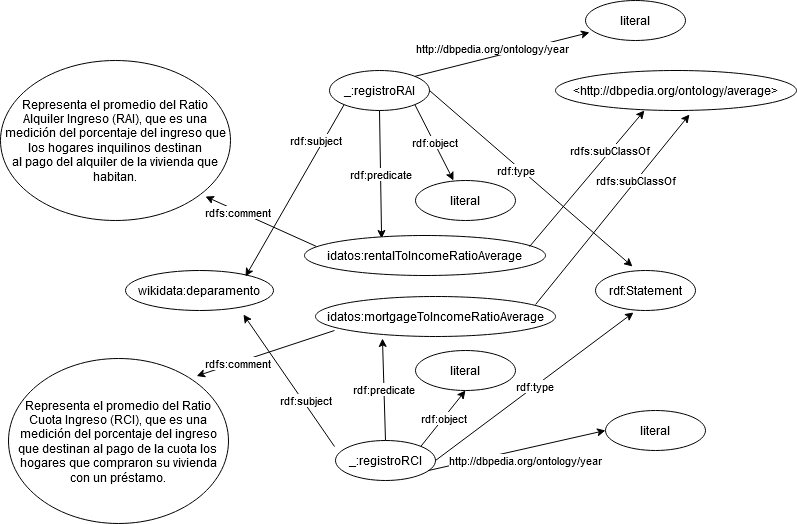

The diagram above was exported from draw.io. Its source (the exported page's mxGraphModel, read from the mxfile embedded in the PNG):
<mxGraphModel dx="2249" dy="763" grid="1" gridSize="10" guides="1" tooltips="1" connect="1" arrows="1" fold="1" page="1" pageScale="1" pageWidth="827" pageHeight="1169" math="0" shadow="0">
  <root>
    <mxCell id="0" />
    <mxCell id="1" parent="0" />
    <mxCell id="p-cLTtm18gFlHZ4-gx-P-1" value="_:registroRAI" style="ellipse;whiteSpace=wrap;html=1;align=center;newEdgeStyle={&quot;edgeStyle&quot;:&quot;entityRelationEdgeStyle&quot;,&quot;startArrow&quot;:&quot;none&quot;,&quot;endArrow&quot;:&quot;none&quot;,&quot;segment&quot;:10,&quot;curved&quot;:1};treeFolding=1;treeMoving=1;" vertex="1" parent="1">
      <mxGeometry x="4" y="130" width="100" height="40" as="geometry" />
    </mxCell>
    <mxCell id="p-cLTtm18gFlHZ4-gx-P-2" value="rdf:type" style="endArrow=classic;html=1;exitX=1;exitY=0.5;exitDx=0;exitDy=0;entryX=0.37;entryY=-0.1;entryDx=0;entryDy=0;entryPerimeter=0;" edge="1" parent="1" source="p-cLTtm18gFlHZ4-gx-P-1" target="p-cLTtm18gFlHZ4-gx-P-3">
      <mxGeometry x="-0.1262" y="-4" width="50" height="50" relative="1" as="geometry">
        <mxPoint x="204" y="280" as="sourcePoint" />
        <mxPoint x="-46" y="160" as="targetPoint" />
        <mxPoint as="offset" />
      </mxGeometry>
    </mxCell>
    <mxCell id="p-cLTtm18gFlHZ4-gx-P-3" value="rdf:Statement" style="ellipse;whiteSpace=wrap;html=1;align=center;newEdgeStyle={&quot;edgeStyle&quot;:&quot;entityRelationEdgeStyle&quot;,&quot;startArrow&quot;:&quot;none&quot;,&quot;endArrow&quot;:&quot;none&quot;,&quot;segment&quot;:10,&quot;curved&quot;:1};treeFolding=1;treeMoving=1;" vertex="1" parent="1">
      <mxGeometry x="270" y="330" width="100" height="40" as="geometry" />
    </mxCell>
    <mxCell id="p-cLTtm18gFlHZ4-gx-P-4" value="wikidata:deparamento" style="ellipse;whiteSpace=wrap;html=1;align=center;newEdgeStyle={&quot;edgeStyle&quot;:&quot;entityRelationEdgeStyle&quot;,&quot;startArrow&quot;:&quot;none&quot;,&quot;endArrow&quot;:&quot;none&quot;,&quot;segment&quot;:10,&quot;curved&quot;:1};treeFolding=1;treeMoving=1;" vertex="1" parent="1">
      <mxGeometry x="-200" y="330" width="148" height="40" as="geometry" />
    </mxCell>
    <mxCell id="p-cLTtm18gFlHZ4-gx-P-6" value="rdf:subject" style="endArrow=classic;html=1;exitX=0;exitY=1;exitDx=0;exitDy=0;" edge="1" parent="1" source="p-cLTtm18gFlHZ4-gx-P-1">
      <mxGeometry x="-0.5422" y="-7" width="50" height="50" relative="1" as="geometry">
        <mxPoint x="134.00466094067258" y="190.00213562373108" as="sourcePoint" />
        <mxPoint x="-80" y="336" as="targetPoint" />
        <mxPoint as="offset" />
      </mxGeometry>
    </mxCell>
    <mxCell id="p-cLTtm18gFlHZ4-gx-P-7" value="rdf:predicate" style="endArrow=classic;html=1;exitX=0.5;exitY=1;exitDx=0;exitDy=0;entryX=0.32;entryY=0.075;entryDx=0;entryDy=0;entryPerimeter=0;" edge="1" parent="1" source="p-cLTtm18gFlHZ4-gx-P-1" target="p-cLTtm18gFlHZ4-gx-P-10">
      <mxGeometry width="50" height="50" relative="1" as="geometry">
        <mxPoint x="114" y="190" as="sourcePoint" />
        <mxPoint x="84" y="240" as="targetPoint" />
      </mxGeometry>
    </mxCell>
    <mxCell id="p-cLTtm18gFlHZ4-gx-P-8" value="rdf:object" style="endArrow=classic;html=1;exitX=1;exitY=1;exitDx=0;exitDy=0;entryX=0.38;entryY=0;entryDx=0;entryDy=0;entryPerimeter=0;" edge="1" parent="1" source="p-cLTtm18gFlHZ4-gx-P-1" target="p-cLTtm18gFlHZ4-gx-P-12">
      <mxGeometry x="0.0119" width="50" height="50" relative="1" as="geometry">
        <mxPoint x="128" y="173" as="sourcePoint" />
        <mxPoint x="173" y="250" as="targetPoint" />
        <mxPoint as="offset" />
      </mxGeometry>
    </mxCell>
    <mxCell id="p-cLTtm18gFlHZ4-gx-P-10" value="idatos:rentalToIncomeRatioAverage" style="ellipse;whiteSpace=wrap;html=1;align=center;newEdgeStyle={&quot;edgeStyle&quot;:&quot;entityRelationEdgeStyle&quot;,&quot;startArrow&quot;:&quot;none&quot;,&quot;endArrow&quot;:&quot;none&quot;,&quot;segment&quot;:10,&quot;curved&quot;:1};treeFolding=1;treeMoving=1;" vertex="1" parent="1">
      <mxGeometry x="-21" y="295" width="241" height="40" as="geometry" />
    </mxCell>
    <mxCell id="p-cLTtm18gFlHZ4-gx-P-12" value="literal" style="ellipse;whiteSpace=wrap;html=1;align=center;newEdgeStyle={&quot;edgeStyle&quot;:&quot;entityRelationEdgeStyle&quot;,&quot;startArrow&quot;:&quot;none&quot;,&quot;endArrow&quot;:&quot;none&quot;,&quot;segment&quot;:10,&quot;curved&quot;:1};treeFolding=1;treeMoving=1;" vertex="1" parent="1">
      <mxGeometry x="90" y="240" width="100" height="40" as="geometry" />
    </mxCell>
    <mxCell id="p-cLTtm18gFlHZ4-gx-P-13" value="_:registroRCI" style="ellipse;whiteSpace=wrap;html=1;align=center;newEdgeStyle={&quot;edgeStyle&quot;:&quot;entityRelationEdgeStyle&quot;,&quot;startArrow&quot;:&quot;none&quot;,&quot;endArrow&quot;:&quot;none&quot;,&quot;segment&quot;:10,&quot;curved&quot;:1};treeFolding=1;treeMoving=1;" vertex="1" parent="1">
      <mxGeometry x="10" y="500" width="100" height="40" as="geometry" />
    </mxCell>
    <mxCell id="p-cLTtm18gFlHZ4-gx-P-16" value="rdf:subject" style="endArrow=classic;html=1;entryX=0.797;entryY=1.1;entryDx=0;entryDy=0;entryPerimeter=0;exitX=-0.01;exitY=0.15;exitDx=0;exitDy=0;exitPerimeter=0;" edge="1" parent="1" source="p-cLTtm18gFlHZ4-gx-P-13" target="p-cLTtm18gFlHZ4-gx-P-4">
      <mxGeometry x="-0.3223" y="-2" width="50" height="50" relative="1" as="geometry">
        <mxPoint x="-316.35533905932743" y="178.14213562373106" as="sourcePoint" />
        <mxPoint x="-371" y="244" as="targetPoint" />
        <mxPoint as="offset" />
      </mxGeometry>
    </mxCell>
    <mxCell id="p-cLTtm18gFlHZ4-gx-P-17" value="rdf:predicate" style="endArrow=classic;html=1;exitX=0.5;exitY=0;exitDx=0;exitDy=0;entryX=0.279;entryY=1.05;entryDx=0;entryDy=0;entryPerimeter=0;" edge="1" parent="1" target="p-cLTtm18gFlHZ4-gx-P-19" source="p-cLTtm18gFlHZ4-gx-P-13">
      <mxGeometry width="50" height="50" relative="1" as="geometry">
        <mxPoint x="30" y="470" as="sourcePoint" />
        <mxPoint x="60" y="403" as="targetPoint" />
      </mxGeometry>
    </mxCell>
    <mxCell id="p-cLTtm18gFlHZ4-gx-P-18" value="rdf:object" style="endArrow=classic;html=1;entryX=0.5;entryY=1;entryDx=0;entryDy=0;exitX=1;exitY=0;exitDx=0;exitDy=0;" edge="1" parent="1" source="p-cLTtm18gFlHZ4-gx-P-13" target="p-cLTtm18gFlHZ4-gx-P-20">
      <mxGeometry x="0.0119" width="50" height="50" relative="1" as="geometry">
        <mxPoint x="100" y="500" as="sourcePoint" />
        <mxPoint x="-192" y="242" as="targetPoint" />
        <mxPoint as="offset" />
      </mxGeometry>
    </mxCell>
    <mxCell id="p-cLTtm18gFlHZ4-gx-P-19" value="idatos:mortgageToIncomeRatioAverage" style="ellipse;whiteSpace=wrap;html=1;align=center;newEdgeStyle={&quot;edgeStyle&quot;:&quot;entityRelationEdgeStyle&quot;,&quot;startArrow&quot;:&quot;none&quot;,&quot;endArrow&quot;:&quot;none&quot;,&quot;segment&quot;:10,&quot;curved&quot;:1};treeFolding=1;treeMoving=1;" vertex="1" parent="1">
      <mxGeometry x="-10" y="356" width="240" height="40" as="geometry" />
    </mxCell>
    <mxCell id="p-cLTtm18gFlHZ4-gx-P-20" value="literal" style="ellipse;whiteSpace=wrap;html=1;align=center;newEdgeStyle={&quot;edgeStyle&quot;:&quot;entityRelationEdgeStyle&quot;,&quot;startArrow&quot;:&quot;none&quot;,&quot;endArrow&quot;:&quot;none&quot;,&quot;segment&quot;:10,&quot;curved&quot;:1};treeFolding=1;treeMoving=1;" vertex="1" parent="1">
      <mxGeometry x="90" y="410" width="100" height="40" as="geometry" />
    </mxCell>
    <mxCell id="p-cLTtm18gFlHZ4-gx-P-23" value="rdf:type" style="endArrow=classic;html=1;entryX=0.38;entryY=1.05;entryDx=0;entryDy=0;entryPerimeter=0;" edge="1" parent="1" target="p-cLTtm18gFlHZ4-gx-P-3">
      <mxGeometry width="50" height="50" relative="1" as="geometry">
        <mxPoint x="110" y="520" as="sourcePoint" />
        <mxPoint x="373" y="546" as="targetPoint" />
      </mxGeometry>
    </mxCell>
    <mxCell id="p-cLTtm18gFlHZ4-gx-P-26" value="rdfs:subClassOf" style="endArrow=classic;html=1;exitX=0.917;exitY=0.2;exitDx=0;exitDy=0;exitPerimeter=0;entryX=0.556;entryY=1.1;entryDx=0;entryDy=0;entryPerimeter=0;" edge="1" parent="1" source="p-cLTtm18gFlHZ4-gx-P-19" target="p-cLTtm18gFlHZ4-gx-P-29">
      <mxGeometry x="0.3038" width="50" height="50" relative="1" as="geometry">
        <mxPoint x="212" y="360" as="sourcePoint" />
        <mxPoint x="370" y="174" as="targetPoint" />
        <mxPoint as="offset" />
      </mxGeometry>
    </mxCell>
    <mxCell id="p-cLTtm18gFlHZ4-gx-P-27" value="rdfs:subClassOf" style="endArrow=classic;html=1;exitX=0.934;exitY=0.275;exitDx=0;exitDy=0;entryX=0.369;entryY=1;entryDx=0;entryDy=0;entryPerimeter=0;exitPerimeter=0;" edge="1" parent="1" source="p-cLTtm18gFlHZ4-gx-P-10" target="p-cLTtm18gFlHZ4-gx-P-29">
      <mxGeometry x="0.4053" y="1" width="50" height="50" relative="1" as="geometry">
        <mxPoint x="-11" y="59.5" as="sourcePoint" />
        <mxPoint x="170" y="59.5" as="targetPoint" />
        <mxPoint as="offset" />
      </mxGeometry>
    </mxCell>
    <mxCell id="p-cLTtm18gFlHZ4-gx-P-28" value="Representa el promedio del Ratio Alquiler Ingreso (RAI), que es una &lt;br/&gt;medición del porcentaje del ingreso que los hogares inquilinos destinan &lt;br/&gt;al pago del alquiler de la vivienda que habitan." style="ellipse;whiteSpace=wrap;html=1;align=center;newEdgeStyle={&quot;edgeStyle&quot;:&quot;entityRelationEdgeStyle&quot;,&quot;startArrow&quot;:&quot;none&quot;,&quot;endArrow&quot;:&quot;none&quot;,&quot;segment&quot;:10,&quot;curved&quot;:1};treeFolding=1;treeMoving=1;" vertex="1" parent="1">
      <mxGeometry x="-325" y="120" width="230" height="160" as="geometry" />
    </mxCell>
    <mxCell id="p-cLTtm18gFlHZ4-gx-P-29" value="&amp;lt;http://dbpedia.org/ontology/average&amp;gt;" style="ellipse;whiteSpace=wrap;html=1;align=center;newEdgeStyle={&quot;edgeStyle&quot;:&quot;entityRelationEdgeStyle&quot;,&quot;startArrow&quot;:&quot;none&quot;,&quot;endArrow&quot;:&quot;none&quot;,&quot;segment&quot;:10,&quot;curved&quot;:1};treeFolding=1;treeMoving=1;" vertex="1" parent="1">
      <mxGeometry x="230" y="130" width="241" height="40" as="geometry" />
    </mxCell>
    <mxCell id="p-cLTtm18gFlHZ4-gx-P-32" value="Representa el promedio del Ratio Cuota Ingreso (RCI), que es una &lt;br/&gt;medición del porcentaje del ingreso que destinan al pago de la cuota los&lt;br/&gt; hogares que compraron su vivienda con un préstamo." style="ellipse;whiteSpace=wrap;html=1;align=center;newEdgeStyle={&quot;edgeStyle&quot;:&quot;entityRelationEdgeStyle&quot;,&quot;startArrow&quot;:&quot;none&quot;,&quot;endArrow&quot;:&quot;none&quot;,&quot;segment&quot;:10,&quot;curved&quot;:1};treeFolding=1;treeMoving=1;" vertex="1" parent="1">
      <mxGeometry x="-317" y="418" width="220" height="165" as="geometry" />
    </mxCell>
    <mxCell id="p-cLTtm18gFlHZ4-gx-P-33" value="rdfs:comment" style="endArrow=classic;html=1;exitX=0.05;exitY=0.275;exitDx=0;exitDy=0;exitPerimeter=0;entryX=0.891;entryY=0.85;entryDx=0;entryDy=0;entryPerimeter=0;" edge="1" parent="1" source="p-cLTtm18gFlHZ4-gx-P-10" target="p-cLTtm18gFlHZ4-gx-P-28">
      <mxGeometry x="0.4053" y="1" width="50" height="50" relative="1" as="geometry">
        <mxPoint x="204.09400000000005" y="306" as="sourcePoint" />
        <mxPoint x="-140" y="280" as="targetPoint" />
        <mxPoint as="offset" />
      </mxGeometry>
    </mxCell>
    <mxCell id="p-cLTtm18gFlHZ4-gx-P-35" value="rdfs:comment" style="endArrow=classic;html=1;exitX=0.079;exitY=0.85;exitDx=0;exitDy=0;exitPerimeter=0;entryX=0.855;entryY=0.106;entryDx=0;entryDy=0;entryPerimeter=0;" edge="1" parent="1" source="p-cLTtm18gFlHZ4-gx-P-19" target="p-cLTtm18gFlHZ4-gx-P-32">
      <mxGeometry x="0.4053" y="1" width="50" height="50" relative="1" as="geometry">
        <mxPoint x="220" y="315" as="sourcePoint" />
        <mxPoint x="377" y="450" as="targetPoint" />
        <mxPoint as="offset" />
      </mxGeometry>
    </mxCell>
    <mxCell id="p-cLTtm18gFlHZ4-gx-P-36" value="http://dbpedia.org/ontology/year" style="endArrow=classic;html=1;exitX=1;exitY=0;exitDx=0;exitDy=0;entryX=0.04;entryY=0.8;entryDx=0;entryDy=0;entryPerimeter=0;" edge="1" parent="1" source="p-cLTtm18gFlHZ4-gx-P-1" target="p-cLTtm18gFlHZ4-gx-P-39">
      <mxGeometry x="-0.0939" y="8" width="50" height="50" relative="1" as="geometry">
        <mxPoint x="104" y="150" as="sourcePoint" />
        <mxPoint x="270" y="70" as="targetPoint" />
        <mxPoint as="offset" />
      </mxGeometry>
    </mxCell>
    <mxCell id="p-cLTtm18gFlHZ4-gx-P-37" value="http://dbpedia.org/ontology/year" style="endArrow=classic;html=1;exitX=0.93;exitY=0.75;exitDx=0;exitDy=0;exitPerimeter=0;entryX=0;entryY=0.5;entryDx=0;entryDy=0;" edge="1" parent="1" source="p-cLTtm18gFlHZ4-gx-P-13" target="p-cLTtm18gFlHZ4-gx-P-38">
      <mxGeometry x="0.0671" y="-12" width="50" height="50" relative="1" as="geometry">
        <mxPoint x="99.99533905932743" y="539.997864376269" as="sourcePoint" />
        <mxPoint x="250" y="590" as="targetPoint" />
        <mxPoint as="offset" />
      </mxGeometry>
    </mxCell>
    <mxCell id="p-cLTtm18gFlHZ4-gx-P-38" value="literal" style="ellipse;whiteSpace=wrap;html=1;align=center;newEdgeStyle={&quot;edgeStyle&quot;:&quot;entityRelationEdgeStyle&quot;,&quot;startArrow&quot;:&quot;none&quot;,&quot;endArrow&quot;:&quot;none&quot;,&quot;segment&quot;:10,&quot;curved&quot;:1};treeFolding=1;treeMoving=1;" vertex="1" parent="1">
      <mxGeometry x="280" y="470" width="100" height="40" as="geometry" />
    </mxCell>
    <mxCell id="p-cLTtm18gFlHZ4-gx-P-39" value="literal" style="ellipse;whiteSpace=wrap;html=1;align=center;newEdgeStyle={&quot;edgeStyle&quot;:&quot;entityRelationEdgeStyle&quot;,&quot;startArrow&quot;:&quot;none&quot;,&quot;endArrow&quot;:&quot;none&quot;,&quot;segment&quot;:10,&quot;curved&quot;:1};treeFolding=1;treeMoving=1;" vertex="1" parent="1">
      <mxGeometry x="260" y="60" width="100" height="40" as="geometry" />
    </mxCell>
  </root>
</mxGraphModel>